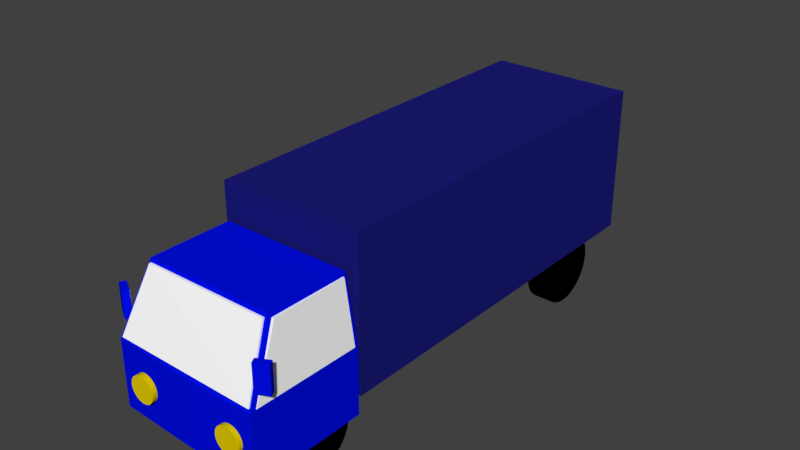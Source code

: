 # Source: 01.blend  (saved by Blender 2.79.0; exported with 4.5.12 LTS)
import bpy
from mathutils import Matrix  # noqa: F401  (used for matrix-valued properties, if any)

bpy.ops.wm.read_factory_settings(use_empty=True)
scene = bpy.context.scene
scene.name = 'Scene'

# ---- collections
col_collection_1 = bpy.data.collections.new('Collection 1'); scene.collection.children.link(col_collection_1)

# ---- materials (node trees are filled in below, after node groups)
mat_material_014 = bpy.data.materials.new('Material.014')
mat_material_014.alpha_threshold = 0.0
mat_material_014.use_transparent_shadow = False
mat_material_014.diffuse_color = (0.0, 0.004391, 0.7991, 1.0)
mat_material_014.roughness = 0.5
mat_material_013 = bpy.data.materials.new('Material.013')
mat_material_013.alpha_threshold = 0.0
mat_material_013.use_transparent_shadow = False
mat_material_013.diffuse_color = (0.01137, 0.01148, 0.1902, 1.0)
mat_material_013.roughness = 0.5
mat_material = bpy.data.materials.new('Material')
mat_material.alpha_threshold = 0.0
mat_material.use_transparent_shadow = False
mat_material.diffuse_color = (0.05974, 0.05573, 0.06072, 1.0)
mat_material.roughness = 0.5
mat_material_011 = bpy.data.materials.new('Material.011')
mat_material_011.alpha_threshold = 0.0
mat_material_011.use_transparent_shadow = False
mat_material_011.diffuse_color = (0.8, 0.0, 0.003761, 1.0)
mat_material_011.roughness = 0.5
mat_material_010 = bpy.data.materials.new('Material.010')
mat_material_010.alpha_threshold = 0.0
mat_material_010.use_transparent_shadow = False
mat_material_010.diffuse_color = (0.8, 0.6154, 0.0, 1.0)
mat_material_010.roughness = 0.5
mat_material_008 = bpy.data.materials.new('Material.008')
mat_material_008.alpha_threshold = 0.0
mat_material_008.use_transparent_shadow = False
mat_material_008.diffuse_color = (1.0, 1.0, 1.0, 1.0)
mat_material_008.roughness = 0.5
mat_material_004 = bpy.data.materials.new('Material.004')
mat_material_004.alpha_threshold = 0.0
mat_material_004.use_transparent_shadow = False
mat_material_004.diffuse_color = (1.0, 1.0, 1.0, 1.0)
mat_material_004.roughness = 0.5
mat_material_001 = bpy.data.materials.new('Material.001')
mat_material_001.alpha_threshold = 0.0
mat_material_001.use_transparent_shadow = False
mat_material_001.diffuse_color = (0.0, 0.0, 0.0, 1.0)
mat_material_001.roughness = 0.5
mat_material_002 = bpy.data.materials.new('Material.002')
mat_material_002.alpha_threshold = 0.0
mat_material_002.use_transparent_shadow = False
mat_material_002.diffuse_color = (0.0, 0.0, 0.0, 1.0)
mat_material_002.roughness = 0.5
mat_material_003 = bpy.data.materials.new('Material.003')
mat_material_003.alpha_threshold = 0.0
mat_material_003.use_transparent_shadow = False
mat_material_003.diffuse_color = (0.0, 0.0, 0.0, 1.0)
mat_material_003.roughness = 0.5
mat_material_005 = bpy.data.materials.new('Material.005')
mat_material_005.alpha_threshold = 0.0
mat_material_005.use_transparent_shadow = False
mat_material_005.diffuse_color = (0.0, 0.004472, 0.8, 1.0)
mat_material_005.roughness = 0.5

# ---- material node trees

# ---- world
world_world = bpy.data.worlds.new('World'); scene.world = world_world
world_world.color = (0.05088, 0.05088, 0.05088)
world_world.use_sun_shadow = False
world_world.sun_shadow_jitter_overblur = 0.0
world_world.cycles.sampling_method = 'MANUAL'

# ---- meshes
me_cube_011 = bpy.data.meshes.new('Cube.011')
me_cube_011.from_pydata([(-1.0, -1.0, -1.0), (-1.0, -1.0, 1.0), (-1.0, 1.0, -1.0), (-1.0, 1.0, 1.0), (1.0, -1.0, -1.0), (1.0, -1.0, 1.0), (1.0, 1.0, -1.0), (1.0, 1.0, 1.0)], [], [(0, 1, 3, 2), (2, 3, 7, 6), (6, 7, 5, 4), (4, 5, 1, 0), (2, 6, 4, 0), (7, 3, 1, 5)])
me_cube_011.materials.append(mat_material_014)
me_cube_011.use_remesh_preserve_volume = False
me_cube_011.use_remesh_preserve_attributes = False
me_cube_011.use_mirror_vertex_groups = False
me_cube_011.update()
me_cube_010 = bpy.data.meshes.new('Cube.010')
me_cube_010.from_pydata([(-1.0, -1.0, -1.0), (-1.0, -1.0, 1.0), (-1.0, 1.0, -1.0), (-1.0, 1.0, 1.0), (1.0, -1.0, -1.0), (1.0, -1.0, 1.0), (1.0, 1.0, -1.0), (1.0, 1.0, 1.0)], [], [(0, 1, 3, 2), (2, 3, 7, 6), (6, 7, 5, 4), (4, 5, 1, 0), (2, 6, 4, 0), (7, 3, 1, 5)])
me_cube_010.use_remesh_preserve_volume = False
me_cube_010.use_remesh_preserve_attributes = False
me_cube_010.use_mirror_vertex_groups = False
me_cube_010.update()
me_cube_009 = bpy.data.meshes.new('Cube.009')
me_cube_009.from_pydata([(-1.0, -1.0, -1.0), (-1.0, -1.0, 1.0), (-1.0, 1.0, -1.0), (-1.0, 1.0, 1.0), (1.0, -1.0, -1.0), (1.0, -1.0, 1.0), (1.0, 1.0, -1.0), (1.0, 1.0, 1.0)], [], [(0, 1, 3, 2), (2, 3, 7, 6), (6, 7, 5, 4), (4, 5, 1, 0), (2, 6, 4, 0), (7, 3, 1, 5)])
me_cube_009.use_remesh_preserve_volume = False
me_cube_009.use_remesh_preserve_attributes = False
me_cube_009.use_mirror_vertex_groups = False
me_cube_009.update()
me_cube_008 = bpy.data.meshes.new('Cube.008')
me_cube_008.from_pydata([(-1.0, -1.0, -1.0), (-1.0, -1.0, 1.0), (-1.0, 1.0, -1.0), (-1.0, 1.0, 1.0), (1.0, -1.0, -1.0), (1.0, -1.0, 1.0), (1.0, 1.0, -1.0), (1.0, 1.0, 1.0)], [], [(0, 1, 3, 2), (2, 3, 7, 6), (6, 7, 5, 4), (4, 5, 1, 0), (2, 6, 4, 0), (7, 3, 1, 5)])
me_cube_008.materials.append(mat_material_014)
me_cube_008.use_remesh_preserve_volume = False
me_cube_008.use_remesh_preserve_attributes = False
me_cube_008.use_mirror_vertex_groups = False
me_cube_008.update()
me_cube_006 = bpy.data.meshes.new('Cube.006')
me_cube_006.from_pydata([(-1.0, -1.0, -1.0), (-1.0, -1.0, 1.0), (-1.0, 1.0, -1.0), (-1.0, 1.0, 1.0), (1.0, -1.0, -1.0), (1.0, -1.0, 1.0), (1.0, 1.0, -1.0), (1.0, 1.0, 1.0)], [], [(0, 1, 3, 2), (2, 3, 7, 6), (6, 7, 5, 4), (4, 5, 1, 0), (2, 6, 4, 0), (7, 3, 1, 5)])
me_cube_006.materials.append(mat_material_013)
me_cube_006.use_remesh_preserve_volume = False
me_cube_006.use_remesh_preserve_attributes = False
me_cube_006.use_mirror_vertex_groups = False
me_cube_006.update()
me_cube_003 = bpy.data.meshes.new('Cube.003')
me_cube_003.from_pydata([(-1.0, -1.0, -1.0), (-1.0, -1.0, 1.0), (-1.0, 1.0, -1.0), (-1.0, 1.0, 1.0), (1.0, -1.0, -1.0), (1.0, -1.0, 1.0), (1.0, 1.0, -1.0), (1.0, 1.0, 1.0)], [], [(0, 1, 3, 2), (2, 3, 7, 6), (6, 7, 5, 4), (4, 5, 1, 0), (2, 6, 4, 0), (7, 3, 1, 5)])
me_cube_003.materials.append(mat_material)
me_cube_003.use_remesh_preserve_volume = False
me_cube_003.use_remesh_preserve_attributes = False
me_cube_003.use_mirror_vertex_groups = False
me_cube_003.update()
me_cube_007 = bpy.data.meshes.new('Cube.007')
me_cube_007.from_pydata([(-1.0, -1.0, -1.0), (-1.0, -1.0, 1.0), (-1.0, 1.0, -1.0), (-1.0, 1.0, 1.0), (1.0, -1.0, -1.0), (1.0, -1.0, 1.0), (1.0, 1.0, -1.0), (1.0, 1.0, 1.0)], [], [(0, 1, 3, 2), (2, 3, 7, 6), (6, 7, 5, 4), (4, 5, 1, 0), (2, 6, 4, 0), (7, 3, 1, 5)])
me_cube_007.materials.append(mat_material_011)
me_cube_007.use_remesh_preserve_volume = False
me_cube_007.use_remesh_preserve_attributes = False
me_cube_007.use_mirror_vertex_groups = False
me_cube_007.update()
me_cylinder_003 = bpy.data.meshes.new('Cylinder.003')
me_cylinder_003.from_pydata([(0.0, 1.0, -1.0), (0.0, 1.0, 1.0), (0.1951, 0.9808, -1.0), (0.1951, 0.9808, 1.0), (0.3827, 0.9239, -1.0), (0.3827, 0.9239, 1.0), (0.5556, 0.8315, -1.0), (0.5556, 0.8315, 1.0), (0.7071, 0.7071, -1.0), (0.7071, 0.7071, 1.0), (0.8315, 0.5556, -1.0), (0.8315, 0.5556, 1.0), (0.9239, 0.3827, -1.0), (0.9239, 0.3827, 1.0), (0.9808, 0.1951, -1.0), (0.9808, 0.1951, 1.0), (1.0, 7.55e-08, -1.0), (1.0, 7.55e-08, 1.0), (0.9808, -0.1951, -1.0), (0.9808, -0.1951, 1.0), (0.9239, -0.3827, -1.0), (0.9239, -0.3827, 1.0), (0.8315, -0.5556, -1.0), (0.8315, -0.5556, 1.0), (0.7071, -0.7071, -1.0), (0.7071, -0.7071, 1.0), (0.5556, -0.8315, -1.0), (0.5556, -0.8315, 1.0), (0.3827, -0.9239, -1.0), (0.3827, -0.9239, 1.0), (0.1951, -0.9808, -1.0), (0.1951, -0.9808, 1.0), (-3.258e-07, -1.0, -1.0), (-3.258e-07, -1.0, 1.0), (-0.1951, -0.9808, -1.0), (-0.1951, -0.9808, 1.0), (-0.3827, -0.9239, -1.0), (-0.3827, -0.9239, 1.0), (-0.5556, -0.8315, -1.0), (-0.5556, -0.8315, 1.0), (-0.7071, -0.7071, -1.0), (-0.7071, -0.7071, 1.0), (-0.8315, -0.5556, -1.0), (-0.8315, -0.5556, 1.0), (-0.9239, -0.3827, -1.0), (-0.9239, -0.3827, 1.0), (-0.9808, -0.1951, -1.0), (-0.9808, -0.1951, 1.0), (-1.0, 9.656e-07, -1.0), (-1.0, 9.656e-07, 1.0), (-0.9808, 0.1951, -1.0), (-0.9808, 0.1951, 1.0), (-0.9239, 0.3827, -1.0), (-0.9239, 0.3827, 1.0), (-0.8315, 0.5556, -1.0), (-0.8315, 0.5556, 1.0), (-0.7071, 0.7071, -1.0), (-0.7071, 0.7071, 1.0), (-0.5556, 0.8315, -1.0), (-0.5556, 0.8315, 1.0), (-0.3827, 0.9239, -1.0), (-0.3827, 0.9239, 1.0), (-0.1951, 0.9808, -1.0), (-0.1951, 0.9808, 1.0)], [], [(0, 1, 3, 2), (2, 3, 5, 4), (4, 5, 7, 6), (6, 7, 9, 8), (8, 9, 11, 10), (10, 11, 13, 12), (12, 13, 15, 14), (14, 15, 17, 16), (16, 17, 19, 18), (18, 19, 21, 20), (20, 21, 23, 22), (22, 23, 25, 24), (24, 25, 27, 26), (26, 27, 29, 28), (28, 29, 31, 30), (30, 31, 33, 32), (32, 33, 35, 34), (34, 35, 37, 36), (36, 37, 39, 38), (38, 39, 41, 40), (40, 41, 43, 42), (42, 43, 45, 44), (44, 45, 47, 46), (46, 47, 49, 48), (48, 49, 51, 50), (50, 51, 53, 52), (52, 53, 55, 54), (54, 55, 57, 56), (56, 57, 59, 58), (58, 59, 61, 60), (3, 1, 63, 61, 59, 57, 55, 53, 51, 49, 47, 45, 43, 41, 39, 37, 35, 33, 31, 29, 27, 25, 23, 21, 19, 17, 15, 13, 11, 9, 7, 5), (60, 61, 63, 62), (62, 63, 1, 0), (0, 2, 4, 6, 8, 10, 12, 14, 16, 18, 20, 22, 24, 26, 28, 30, 32, 34, 36, 38, 40, 42, 44, 46, 48, 50, 52, 54, 56, 58, 60, 62)])
me_cylinder_003.materials.append(mat_material_010)
me_cylinder_003.use_remesh_preserve_volume = False
me_cylinder_003.use_remesh_preserve_attributes = False
me_cylinder_003.use_mirror_vertex_groups = False
me_cylinder_003.update()
me_cube_005 = bpy.data.meshes.new('Cube.005')
me_cube_005.from_pydata([(-1.188, -1.657, -0.9608), (-1.039, -0.9653, -0.05951), (-1.196, 1.17, -0.9664), (-1.035, 1.133, -0.05138), (1.153, -1.756, -0.9758), (1.047, -0.9658, -0.05951), (1.153, 1.164, -0.9842), (1.028, 1.124, -0.05598), (-0.9818, -0.07433, 0.415), (-0.9818, -0.07433, 1.504), (-0.9818, -0.01683, 0.415), (-0.9818, -0.01683, 1.504), (1.155, -0.07433, 0.415), (1.155, -0.07433, 1.504), (1.155, -0.01683, 0.415), (1.155, -0.01683, 1.504)], [], [(0, 1, 3, 2), (2, 3, 7, 6), (6, 7, 5, 4), (4, 5, 1, 0), (2, 6, 4, 0), (7, 3, 1, 5)])
me_cube_005.materials.append(mat_material_008)
me_cube_005.use_remesh_preserve_volume = False
me_cube_005.use_remesh_preserve_attributes = False
me_cube_005.use_mirror_vertex_groups = False
me_cube_005.update()
me_cube_004 = bpy.data.meshes.new('Cube.004')
me_cube_004.from_pydata([(-1.097, -1.58, -0.893), (-0.9457, -1.118, 0.006732), (-1.091, 0.4177, -0.9294), (-0.9338, 0.4075, 0.006732), (1.138, -1.62, -0.8878), (0.9815, -1.12, 0.006732), (1.11, 0.4316, -0.9269), (0.9848, 0.3957, 0.00872)], [], [(0, 1, 3, 2), (2, 3, 7, 6), (6, 7, 5, 4), (4, 5, 1, 0), (2, 6, 4, 0), (7, 3, 1, 5)])
me_cube_004.materials.append(mat_material_004)
me_cube_004.use_remesh_preserve_volume = False
me_cube_004.use_remesh_preserve_attributes = False
me_cube_004.use_mirror_vertex_groups = False
me_cube_004.update()
me_cylinder_002 = bpy.data.meshes.new('Cylinder.002')
me_cylinder_002.from_pydata([(0.0, 1.0, -1.0), (0.0, 1.0, 1.0), (0.1951, 0.9808, -1.0), (0.1951, 0.9808, 1.0), (0.3827, 0.9239, -1.0), (0.3827, 0.9239, 1.0), (0.5556, 0.8315, -1.0), (0.5556, 0.8315, 1.0), (0.7071, 0.7071, -1.0), (0.7071, 0.7071, 1.0), (0.8315, 0.5556, -1.0), (0.8315, 0.5556, 1.0), (0.9239, 0.3827, -1.0), (0.9239, 0.3827, 1.0), (0.9808, 0.1951, -1.0), (0.9808, 0.1951, 1.0), (1.0, 7.55e-08, -1.0), (1.0, 7.55e-08, 1.0), (0.9808, -0.1951, -1.0), (0.9808, -0.1951, 1.0), (0.9239, -0.3827, -1.0), (0.9239, -0.3827, 1.0), (0.8315, -0.5556, -1.0), (0.8315, -0.5556, 1.0), (0.7071, -0.7071, -1.0), (0.7071, -0.7071, 1.0), (0.5556, -0.8315, -1.0), (0.5556, -0.8315, 1.0), (0.3827, -0.9239, -1.0), (0.3827, -0.9239, 1.0), (0.1951, -0.9808, -1.0), (0.1951, -0.9808, 1.0), (-3.258e-07, -1.0, -1.0), (-3.258e-07, -1.0, 1.0), (-0.1951, -0.9808, -1.0), (-0.1951, -0.9808, 1.0), (-0.3827, -0.9239, -1.0), (-0.3827, -0.9239, 1.0), (-0.5556, -0.8315, -1.0), (-0.5556, -0.8315, 1.0), (-0.7071, -0.7071, -1.0), (-0.7071, -0.7071, 1.0), (-0.8315, -0.5556, -1.0), (-0.8315, -0.5556, 1.0), (-0.9239, -0.3827, -1.0), (-0.9239, -0.3827, 1.0), (-0.9808, -0.1951, -1.0), (-0.9808, -0.1951, 1.0), (-1.0, 9.656e-07, -1.0), (-1.0, 9.656e-07, 1.0), (-0.9808, 0.1951, -1.0), (-0.9808, 0.1951, 1.0), (-0.9239, 0.3827, -1.0), (-0.9239, 0.3827, 1.0), (-0.8315, 0.5556, -1.0), (-0.8315, 0.5556, 1.0), (-0.7071, 0.7071, -1.0), (-0.7071, 0.7071, 1.0), (-0.5556, 0.8315, -1.0), (-0.5556, 0.8315, 1.0), (-0.3827, 0.9239, -1.0), (-0.3827, 0.9239, 1.0), (-0.1951, 0.9808, -1.0), (-0.1951, 0.9808, 1.0)], [], [(0, 1, 3, 2), (2, 3, 5, 4), (4, 5, 7, 6), (6, 7, 9, 8), (8, 9, 11, 10), (10, 11, 13, 12), (12, 13, 15, 14), (14, 15, 17, 16), (16, 17, 19, 18), (18, 19, 21, 20), (20, 21, 23, 22), (22, 23, 25, 24), (24, 25, 27, 26), (26, 27, 29, 28), (28, 29, 31, 30), (30, 31, 33, 32), (32, 33, 35, 34), (34, 35, 37, 36), (36, 37, 39, 38), (38, 39, 41, 40), (40, 41, 43, 42), (42, 43, 45, 44), (44, 45, 47, 46), (46, 47, 49, 48), (48, 49, 51, 50), (50, 51, 53, 52), (52, 53, 55, 54), (54, 55, 57, 56), (56, 57, 59, 58), (58, 59, 61, 60), (3, 1, 63, 61, 59, 57, 55, 53, 51, 49, 47, 45, 43, 41, 39, 37, 35, 33, 31, 29, 27, 25, 23, 21, 19, 17, 15, 13, 11, 9, 7, 5), (60, 61, 63, 62), (62, 63, 1, 0), (0, 2, 4, 6, 8, 10, 12, 14, 16, 18, 20, 22, 24, 26, 28, 30, 32, 34, 36, 38, 40, 42, 44, 46, 48, 50, 52, 54, 56, 58, 60, 62)])
me_cylinder_002.materials.append(mat_material_001)
me_cylinder_002.use_remesh_preserve_volume = False
me_cylinder_002.use_remesh_preserve_attributes = False
me_cylinder_002.use_mirror_vertex_groups = False
me_cylinder_002.update()
me_cylinder_001 = bpy.data.meshes.new('Cylinder.001')
me_cylinder_001.from_pydata([(0.0, 1.0, -1.0), (0.0, 1.0, 1.0), (0.1951, 0.9808, -1.0), (0.1951, 0.9808, 1.0), (0.3827, 0.9239, -1.0), (0.3827, 0.9239, 1.0), (0.5556, 0.8315, -1.0), (0.5556, 0.8315, 1.0), (0.7071, 0.7071, -1.0), (0.7071, 0.7071, 1.0), (0.8315, 0.5556, -1.0), (0.8315, 0.5556, 1.0), (0.9239, 0.3827, -1.0), (0.9239, 0.3827, 1.0), (0.9808, 0.1951, -1.0), (0.9808, 0.1951, 1.0), (1.0, 7.55e-08, -1.0), (1.0, 7.55e-08, 1.0), (0.9808, -0.1951, -1.0), (0.9808, -0.1951, 1.0), (0.9239, -0.3827, -1.0), (0.9239, -0.3827, 1.0), (0.8315, -0.5556, -1.0), (0.8315, -0.5556, 1.0), (0.7071, -0.7071, -1.0), (0.7071, -0.7071, 1.0), (0.5556, -0.8315, -1.0), (0.5556, -0.8315, 1.0), (0.3827, -0.9239, -1.0), (0.3827, -0.9239, 1.0), (0.1951, -0.9808, -1.0), (0.1951, -0.9808, 1.0), (-3.258e-07, -1.0, -1.0), (-3.258e-07, -1.0, 1.0), (-0.1951, -0.9808, -1.0), (-0.1951, -0.9808, 1.0), (-0.3827, -0.9239, -1.0), (-0.3827, -0.9239, 1.0), (-0.5556, -0.8315, -1.0), (-0.5556, -0.8315, 1.0), (-0.7071, -0.7071, -1.0), (-0.7071, -0.7071, 1.0), (-0.8315, -0.5556, -1.0), (-0.8315, -0.5556, 1.0), (-0.9239, -0.3827, -1.0), (-0.9239, -0.3827, 1.0), (-0.9808, -0.1951, -1.0), (-0.9808, -0.1951, 1.0), (-1.0, 9.656e-07, -1.0), (-1.0, 9.656e-07, 1.0), (-0.9808, 0.1951, -1.0), (-0.9808, 0.1951, 1.0), (-0.9239, 0.3827, -1.0), (-0.9239, 0.3827, 1.0), (-0.8315, 0.5556, -1.0), (-0.8315, 0.5556, 1.0), (-0.7071, 0.7071, -1.0), (-0.7071, 0.7071, 1.0), (-0.5556, 0.8315, -1.0), (-0.5556, 0.8315, 1.0), (-0.3827, 0.9239, -1.0), (-0.3827, 0.9239, 1.0), (-0.1951, 0.9808, -1.0), (-0.1951, 0.9808, 1.0)], [], [(0, 1, 3, 2), (2, 3, 5, 4), (4, 5, 7, 6), (6, 7, 9, 8), (8, 9, 11, 10), (10, 11, 13, 12), (12, 13, 15, 14), (14, 15, 17, 16), (16, 17, 19, 18), (18, 19, 21, 20), (20, 21, 23, 22), (22, 23, 25, 24), (24, 25, 27, 26), (26, 27, 29, 28), (28, 29, 31, 30), (30, 31, 33, 32), (32, 33, 35, 34), (34, 35, 37, 36), (36, 37, 39, 38), (38, 39, 41, 40), (40, 41, 43, 42), (42, 43, 45, 44), (44, 45, 47, 46), (46, 47, 49, 48), (48, 49, 51, 50), (50, 51, 53, 52), (52, 53, 55, 54), (54, 55, 57, 56), (56, 57, 59, 58), (58, 59, 61, 60), (3, 1, 63, 61, 59, 57, 55, 53, 51, 49, 47, 45, 43, 41, 39, 37, 35, 33, 31, 29, 27, 25, 23, 21, 19, 17, 15, 13, 11, 9, 7, 5), (60, 61, 63, 62), (62, 63, 1, 0), (0, 2, 4, 6, 8, 10, 12, 14, 16, 18, 20, 22, 24, 26, 28, 30, 32, 34, 36, 38, 40, 42, 44, 46, 48, 50, 52, 54, 56, 58, 60, 62)])
me_cylinder_001.materials.append(mat_material_002)
me_cylinder_001.use_remesh_preserve_volume = False
me_cylinder_001.use_remesh_preserve_attributes = False
me_cylinder_001.use_mirror_vertex_groups = False
me_cylinder_001.update()
me_cylinder = bpy.data.meshes.new('Cylinder')
me_cylinder.from_pydata([(0.0, 1.0, -1.0), (0.0, 1.0, 1.0), (0.1951, 0.9808, -1.0), (0.1951, 0.9808, 1.0), (0.3827, 0.9239, -1.0), (0.3827, 0.9239, 1.0), (0.5556, 0.8315, -1.0), (0.5556, 0.8315, 1.0), (0.7071, 0.7071, -1.0), (0.7071, 0.7071, 1.0), (0.8315, 0.5556, -1.0), (0.8315, 0.5556, 1.0), (0.9239, 0.3827, -1.0), (0.9239, 0.3827, 1.0), (0.9808, 0.1951, -1.0), (0.9808, 0.1951, 1.0), (1.0, 7.55e-08, -1.0), (1.0, 7.55e-08, 1.0), (0.9808, -0.1951, -1.0), (0.9808, -0.1951, 1.0), (0.9239, -0.3827, -1.0), (0.9239, -0.3827, 1.0), (0.8315, -0.5556, -1.0), (0.8315, -0.5556, 1.0), (0.7071, -0.7071, -1.0), (0.7071, -0.7071, 1.0), (0.5556, -0.8315, -1.0), (0.5556, -0.8315, 1.0), (0.3827, -0.9239, -1.0), (0.3827, -0.9239, 1.0), (0.1951, -0.9808, -1.0), (0.1951, -0.9808, 1.0), (-3.258e-07, -1.0, -1.0), (-3.258e-07, -1.0, 1.0), (-0.1951, -0.9808, -1.0), (-0.1951, -0.9808, 1.0), (-0.3827, -0.9239, -1.0), (-0.3827, -0.9239, 1.0), (-0.5556, -0.8315, -1.0), (-0.5556, -0.8315, 1.0), (-0.7071, -0.7071, -1.0), (-0.7071, -0.7071, 1.0), (-0.8315, -0.5556, -1.0), (-0.8315, -0.5556, 1.0), (-0.9239, -0.3827, -1.0), (-0.9239, -0.3827, 1.0), (-0.9808, -0.1951, -1.0), (-0.9808, -0.1951, 1.0), (-1.0, 9.656e-07, -1.0), (-1.0, 9.656e-07, 1.0), (-0.9808, 0.1951, -1.0), (-0.9808, 0.1951, 1.0), (-0.9239, 0.3827, -1.0), (-0.9239, 0.3827, 1.0), (-0.8315, 0.5556, -1.0), (-0.8315, 0.5556, 1.0), (-0.7071, 0.7071, -1.0), (-0.7071, 0.7071, 1.0), (-0.5556, 0.8315, -1.0), (-0.5556, 0.8315, 1.0), (-0.3827, 0.9239, -1.0), (-0.3827, 0.9239, 1.0), (-0.1951, 0.9808, -1.0), (-0.1951, 0.9808, 1.0)], [], [(0, 1, 3, 2), (2, 3, 5, 4), (4, 5, 7, 6), (6, 7, 9, 8), (8, 9, 11, 10), (10, 11, 13, 12), (12, 13, 15, 14), (14, 15, 17, 16), (16, 17, 19, 18), (18, 19, 21, 20), (20, 21, 23, 22), (22, 23, 25, 24), (24, 25, 27, 26), (26, 27, 29, 28), (28, 29, 31, 30), (30, 31, 33, 32), (32, 33, 35, 34), (34, 35, 37, 36), (36, 37, 39, 38), (38, 39, 41, 40), (40, 41, 43, 42), (42, 43, 45, 44), (44, 45, 47, 46), (46, 47, 49, 48), (48, 49, 51, 50), (50, 51, 53, 52), (52, 53, 55, 54), (54, 55, 57, 56), (56, 57, 59, 58), (58, 59, 61, 60), (3, 1, 63, 61, 59, 57, 55, 53, 51, 49, 47, 45, 43, 41, 39, 37, 35, 33, 31, 29, 27, 25, 23, 21, 19, 17, 15, 13, 11, 9, 7, 5), (60, 61, 63, 62), (62, 63, 1, 0), (0, 2, 4, 6, 8, 10, 12, 14, 16, 18, 20, 22, 24, 26, 28, 30, 32, 34, 36, 38, 40, 42, 44, 46, 48, 50, 52, 54, 56, 58, 60, 62)])
me_cylinder.materials.append(mat_material_003)
me_cylinder.use_remesh_preserve_volume = False
me_cylinder.use_remesh_preserve_attributes = False
me_cylinder.use_mirror_vertex_groups = False
me_cylinder.update()
me_cube_001 = bpy.data.meshes.new('Cube.001')
me_cube_001.from_pydata([(-1.18, -1.444, -1.0), (-1.0, -1.0, 1.0), (-1.18, 0.2635, -1.0), (-1.0, 0.2443, 1.0), (1.149, -1.496, -1.0), (1.0, -1.0, 1.0), (1.149, 0.2635, -1.0), (1.0, 0.2374, 1.0), (-1.18, 0.05205, -1.0), (-1.18, -1.444, 0.0), (-1.0, 0.2147, 1.0), (-1.18, 0.2635, 0.0), (0.0, 0.2635, -1.0), (0.0, 0.2374, 1.0), (1.149, 0.2635, 0.0), (1.149, 0.0, -1.0), (1.0, 0.2216, 1.0), (1.149, -1.496, 0.0), (0.0, -1.496, -1.0), (0.0, -1.0, 1.0), (0.0, 0.2216, 1.0), (0.0, 0.0, -1.0), (0.0, -1.496, 0.0), (1.149, 0.0, 0.0), (0.0, 0.2635, 0.0), (-1.18, 0.05205, 0.0)], [], [(25, 10, 3, 11), (24, 13, 7, 14), (23, 16, 5, 17), (22, 19, 1, 9), (21, 15, 4, 18), (20, 10, 1, 19), (16, 20, 19, 5), (7, 13, 20, 16), (13, 3, 10, 20), (8, 21, 18, 0), (2, 12, 21, 8), (12, 6, 15, 21), (18, 22, 9, 0), (4, 17, 22, 18), (17, 5, 19, 22), (15, 23, 17, 4), (6, 14, 23, 15), (14, 7, 16, 23), (12, 24, 14, 6), (2, 11, 24, 12), (11, 3, 13, 24), (8, 25, 11, 2), (0, 9, 25, 8), (9, 1, 10, 25)])
me_cube_001.materials.append(mat_material_005)
me_cube_001.use_remesh_preserve_volume = False
me_cube_001.use_remesh_preserve_attributes = False
me_cube_001.use_mirror_vertex_groups = False
me_cube_001.update()

# ---- objects
ob_cube_010 = bpy.data.objects.new('Cube.010', me_cube_011)
ob_cube_009 = bpy.data.objects.new('Cube.009', me_cube_010)
ob_cube_008 = bpy.data.objects.new('Cube.008', me_cube_009)
ob_cube_005 = bpy.data.objects.new('Cube.005', me_cube_008)
ob_cube_002 = bpy.data.objects.new('Cube.002', me_cube_006)
ob_cube_001 = bpy.data.objects.new('Cube.001', me_cube_003)
ob_cube_007 = bpy.data.objects.new('Cube.007', me_cube_007)
ob_cube_006 = bpy.data.objects.new('Cube.006', me_cube_007)
ob_cylinder_005 = bpy.data.objects.new('Cylinder.005', me_cylinder_003)
ob_cylinder_004 = bpy.data.objects.new('Cylinder.004', me_cylinder_003)
ob_cube_004 = bpy.data.objects.new('Cube.004', me_cube_005)
ob_cube_003 = bpy.data.objects.new('Cube.003', me_cube_004)
ob_cylinder_003 = bpy.data.objects.new('Cylinder.003', me_cylinder_002)
ob_cylinder_002 = bpy.data.objects.new('Cylinder.002', me_cylinder_001)
ob_cylinder_001 = bpy.data.objects.new('Cylinder.001', me_cylinder_001)
ob_cylinder = bpy.data.objects.new('Cylinder', me_cylinder)
ob_cube = bpy.data.objects.new('Cube', me_cube_001)

# ---- transforms, parenting, visibility, modifiers, constraints
ob_cube_010.location = (-1.663, -4.226, 3.06)
ob_cube_010.rotation_euler = (0.0, -0.0, -0.5045)
ob_cube_010.scale = (0.144, 0.0665, 0.2856)
ob_cube_010.lineart.crease_threshold = 0.0
ob_cube_009.location = (-1.646, -4.185, 3.06)
ob_cube_009.rotation_euler = (0.0, -0.0, -0.5045)
ob_cube_009.scale = (0.1156, 0.03333, 0.2559)
ob_cube_009.lineart.crease_threshold = 0.0
ob_cube_008.location = (1.63, -4.239, 3.015)
ob_cube_008.rotation_euler = (0.0, -0.0, 0.4842)
ob_cube_008.scale = (0.1156, 0.03333, 0.2559)
ob_cube_008.lineart.crease_threshold = 0.0
ob_cube_005.location = (1.655, -4.275, 3.015)
ob_cube_005.rotation_euler = (0.0, -0.0, 0.4842)
ob_cube_005.scale = (0.144, 0.0665, 0.2856)
ob_cube_005.lineart.crease_threshold = 0.0
ob_cube_002.location = (0.008167, 2.156, 2.936)
ob_cube_002.scale = (1.553, 4.167, 1.57)
ob_cube_002.lineart.crease_threshold = 0.0
ob_cube_001.location = (0.008873, 0.9387, 1.265)
ob_cube_001.scale = (1.134, 5.203, 0.1714)
ob_cube_001.lineart.crease_threshold = 0.0
ob_cube_007.location = (-1.228, 6.149, 1.91)
ob_cube_007.scale = (0.2401, -0.2741, 0.397)
ob_cube_007.lineart.crease_threshold = 0.0
ob_cube_006.location = (1.225, 6.135, 1.938)
ob_cube_006.scale = (0.2401, -0.2741, 0.397)
ob_cube_006.lineart.crease_threshold = 0.0
ob_cylinder_005.location = (-1.003, -4.488, 1.732)
ob_cylinder_005.rotation_euler = (1.571, -0.0, 0.0)
ob_cylinder_005.scale = (0.2737, 0.2737, 0.09708)
ob_cylinder_005.lineart.crease_threshold = 0.0
ob_cylinder_004.location = (1.087, -4.51, 1.743)
ob_cylinder_004.rotation_euler = (1.571, -0.0, 0.0)
ob_cylinder_004.scale = (0.2737, 0.2737, 0.09708)
ob_cylinder_004.lineart.crease_threshold = 0.0
ob_cube_004.location = (0.003474, -3.052, 3.809)
ob_cube_004.scale = (1.381, 0.7634, 1.381)
ob_cube_004.lineart.crease_threshold = 0.0
ob_cube_003.location = (-0.03302, -2.577, 3.729)
ob_cube_003.scale = (1.381, 1.193, 1.381)
ob_cube_003.lineart.crease_threshold = 0.0
ob_cylinder_003.location = (-1.21, -2.948, 0.9423)
ob_cylinder_003.rotation_euler = (-0.0, 1.571, -0.0)
ob_cylinder_003.scale = (0.7871, 0.7871, 0.2272)
ob_cylinder_003.lineart.crease_threshold = 0.0
ob_cylinder_002.location = (-1.184, 4.808, 0.8722)
ob_cylinder_002.rotation_euler = (-0.0, 1.571, -0.0)
ob_cylinder_002.scale = (0.7871, 0.7871, 0.2272)
ob_cylinder_002.lineart.crease_threshold = 0.0
ob_cylinder_001.location = (1.172, 4.804, 0.8681)
ob_cylinder_001.rotation_euler = (-0.0, 1.571, -0.0)
ob_cylinder_001.scale = (0.7871, 0.7871, 0.2272)
ob_cylinder_001.lineart.crease_threshold = 0.0
ob_cylinder.location = (1.205, -2.971, 1.029)
ob_cylinder.rotation_euler = (-0.0, 1.571, -0.0)
ob_cylinder.scale = (0.7871, 0.7871, 0.2272)
ob_cylinder.lineart.crease_threshold = 0.0
ob_cube.location = (-0.0004128, -2.453, 2.423)
ob_cube.scale = (1.381, 1.381, 1.381)
ob_cube.lineart.crease_threshold = 0.0

# ---- collection membership
col_collection_1.objects.link(ob_cube_010)
col_collection_1.objects.link(ob_cube_009)
col_collection_1.objects.link(ob_cube_008)
col_collection_1.objects.link(ob_cube_005)
col_collection_1.objects.link(ob_cube_002)
col_collection_1.objects.link(ob_cube_001)
col_collection_1.objects.link(ob_cube_007)
col_collection_1.objects.link(ob_cube_006)
col_collection_1.objects.link(ob_cylinder_005)
col_collection_1.objects.link(ob_cylinder_004)
col_collection_1.objects.link(ob_cube_004)
col_collection_1.objects.link(ob_cube_003)
col_collection_1.objects.link(ob_cylinder_003)
col_collection_1.objects.link(ob_cylinder_002)
col_collection_1.objects.link(ob_cylinder_001)
col_collection_1.objects.link(ob_cylinder)
col_collection_1.objects.link(ob_cube)

# ---- scene / render settings (as saved in the file)
scene.frame_start = 1; scene.frame_end = 250; scene.frame_set(1)
scene.render.engine = 'BLENDER_EEVEE_NEXT'
scene.render.resolution_percentage = 50
scene.render.dither_intensity = 0.0
scene.cycles.use_denoising = False
scene.cycles.samples = 128
scene.cycles.sampling_pattern = 'TABULATED_SOBOL'
scene.cycles.use_adaptive_sampling = False
scene.cycles.use_light_tree = False
scene.cycles.blur_glossy = 0.0
scene.cycles.sample_clamp_indirect = 0.0
scene.view_settings.view_transform = 'Standard'
bpy.context.view_layer.update()

# ---- added for rendering (the .blend has no active camera and no usable light): camera, sun
cam_auto = bpy.data.cameras.new('AutoCamera')
cam_auto.lens = 50.0
cam_auto.sensor_width = 36.0
cam_auto.clip_end = 1000.0
ob_auto_camera = bpy.data.objects.new('AutoCamera', cam_auto)
scene.collection.objects.link(ob_auto_camera)
ob_auto_camera.location = (12.0099, -13.5079, 12.5942)
ob_auto_camera.rotation_euler = (1.09748, -7.21219e-08, 0.694738)
scene.camera = ob_auto_camera
light_auto_sun = bpy.data.lights.new('AutoSun', 'SUN')
light_auto_sun.energy = 3.0
light_auto_sun.angle = 0.0523599
ob_auto_sun = bpy.data.objects.new('AutoSun', light_auto_sun)
scene.collection.objects.link(ob_auto_sun)
ob_auto_sun.rotation_euler = (0.872665, 0.174533, 0.523599)
bpy.context.view_layer.update()
